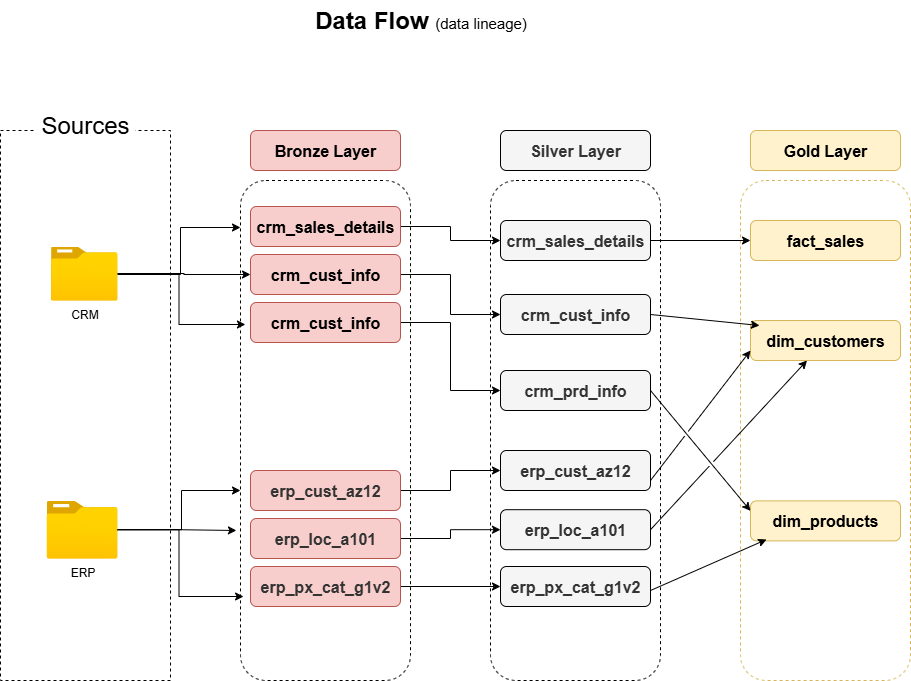

The diagram above was exported from draw.io. Its source (the exported page's mxGraphModel, read from the mxfile embedded in the PNG):
<mxGraphModel dx="1826" dy="785" grid="1" gridSize="10" guides="1" tooltips="1" connect="1" arrows="1" fold="1" page="0" pageScale="1" pageWidth="827" pageHeight="1169" math="0" shadow="0">
  <root>
    <mxCell id="0" />
    <mxCell id="1" parent="0" />
    <mxCell id="2nKkpXX7kZOB5fXJcrwe-1" value="" style="rounded=0;whiteSpace=wrap;html=1;fillColor=none;dashed=1;" parent="1" vertex="1">
      <mxGeometry x="-100" y="200" width="170" height="550" as="geometry" />
    </mxCell>
    <mxCell id="2nKkpXX7kZOB5fXJcrwe-2" value="&lt;font style=&quot;font-size: 24px;&quot;&gt;Sources&lt;/font&gt;" style="rounded=1;whiteSpace=wrap;html=1;strokeColor=none;fillColor=default;" parent="1" vertex="1">
      <mxGeometry x="-65" y="180" width="100" height="30" as="geometry" />
    </mxCell>
    <mxCell id="2nKkpXX7kZOB5fXJcrwe-15" style="edgeStyle=orthogonalEdgeStyle;rounded=0;orthogonalLoop=1;jettySize=auto;html=1;" parent="1" source="2nKkpXX7kZOB5fXJcrwe-3" target="2nKkpXX7kZOB5fXJcrwe-12" edge="1">
      <mxGeometry relative="1" as="geometry" />
    </mxCell>
    <mxCell id="2nKkpXX7kZOB5fXJcrwe-3" value="CRM" style="image;aspect=fixed;html=1;points=[];align=center;fontSize=12;image=img/lib/azure2/general/Folder_Blank.svg;" parent="1" vertex="1">
      <mxGeometry x="-49.5" y="316" width="66.53" height="54" as="geometry" />
    </mxCell>
    <mxCell id="2nKkpXX7kZOB5fXJcrwe-28" value="" style="edgeStyle=orthogonalEdgeStyle;rounded=0;orthogonalLoop=1;jettySize=auto;html=1;" parent="1" source="2nKkpXX7kZOB5fXJcrwe-4" target="2nKkpXX7kZOB5fXJcrwe-9" edge="1">
      <mxGeometry relative="1" as="geometry">
        <Array as="points">
          <mxPoint x="81" y="599" />
          <mxPoint x="81" y="560" />
        </Array>
      </mxGeometry>
    </mxCell>
    <mxCell id="2nKkpXX7kZOB5fXJcrwe-4" value="ERP" style="image;aspect=fixed;html=1;points=[];align=center;fontSize=12;image=img/lib/azure2/general/Folder_Blank.svg;" parent="1" vertex="1">
      <mxGeometry x="-53.96" y="570.38" width="70.99" height="57.62" as="geometry" />
    </mxCell>
    <mxCell id="2nKkpXX7kZOB5fXJcrwe-9" value="" style="rounded=1;whiteSpace=wrap;html=1;fillColor=none;strokeColor=default;dashed=1;" parent="1" vertex="1">
      <mxGeometry x="140" y="250" width="170" height="500" as="geometry" />
    </mxCell>
    <mxCell id="2nKkpXX7kZOB5fXJcrwe-10" value="&lt;font style=&quot;font-size: 16px;&quot;&gt;&lt;b&gt;Bronze Layer&lt;/b&gt;&lt;/font&gt;" style="rounded=1;whiteSpace=wrap;html=1;fillColor=#f8cecc;strokeColor=#b85450;" parent="1" vertex="1">
      <mxGeometry x="150" y="200" width="150" height="40" as="geometry" />
    </mxCell>
    <mxCell id="2nKkpXX7kZOB5fXJcrwe-41" style="edgeStyle=orthogonalEdgeStyle;rounded=0;orthogonalLoop=1;jettySize=auto;html=1;entryX=0;entryY=0.5;entryDx=0;entryDy=0;" parent="1" source="2nKkpXX7kZOB5fXJcrwe-11" target="2nKkpXX7kZOB5fXJcrwe-33" edge="1">
      <mxGeometry relative="1" as="geometry" />
    </mxCell>
    <mxCell id="2nKkpXX7kZOB5fXJcrwe-11" value="&lt;span style=&quot;font-size: 16px;&quot;&gt;&lt;b&gt;crm_sales_details&lt;/b&gt;&lt;/span&gt;" style="rounded=1;whiteSpace=wrap;html=1;fillColor=#f8cecc;strokeColor=#b85450;" parent="1" vertex="1">
      <mxGeometry x="150" y="276" width="150" height="40" as="geometry" />
    </mxCell>
    <mxCell id="2nKkpXX7kZOB5fXJcrwe-43" style="edgeStyle=orthogonalEdgeStyle;rounded=0;orthogonalLoop=1;jettySize=auto;html=1;entryX=0;entryY=0.5;entryDx=0;entryDy=0;" parent="1" source="2nKkpXX7kZOB5fXJcrwe-12" target="2nKkpXX7kZOB5fXJcrwe-34" edge="1">
      <mxGeometry relative="1" as="geometry" />
    </mxCell>
    <mxCell id="2nKkpXX7kZOB5fXJcrwe-12" value="&lt;span style=&quot;font-size: 16px;&quot;&gt;&lt;b&gt;crm_cust_info&lt;/b&gt;&lt;/span&gt;" style="rounded=1;whiteSpace=wrap;html=1;fillColor=#f8cecc;strokeColor=#b85450;" parent="1" vertex="1">
      <mxGeometry x="150" y="324" width="150" height="40" as="geometry" />
    </mxCell>
    <mxCell id="2nKkpXX7kZOB5fXJcrwe-44" style="edgeStyle=orthogonalEdgeStyle;rounded=0;orthogonalLoop=1;jettySize=auto;html=1;entryX=0;entryY=0.5;entryDx=0;entryDy=0;" parent="1" source="2nKkpXX7kZOB5fXJcrwe-13" target="2nKkpXX7kZOB5fXJcrwe-35" edge="1">
      <mxGeometry relative="1" as="geometry" />
    </mxCell>
    <mxCell id="2nKkpXX7kZOB5fXJcrwe-13" value="&lt;span style=&quot;font-size: 16px;&quot;&gt;&lt;b&gt;crm_cust_info&lt;/b&gt;&lt;/span&gt;" style="rounded=1;whiteSpace=wrap;html=1;fillColor=#f8cecc;strokeColor=#b85450;" parent="1" vertex="1">
      <mxGeometry x="150" y="372" width="150" height="40" as="geometry" />
    </mxCell>
    <mxCell id="2nKkpXX7kZOB5fXJcrwe-16" style="edgeStyle=orthogonalEdgeStyle;rounded=0;orthogonalLoop=1;jettySize=auto;html=1;entryX=0;entryY=0.094;entryDx=0;entryDy=0;entryPerimeter=0;" parent="1" source="2nKkpXX7kZOB5fXJcrwe-3" target="2nKkpXX7kZOB5fXJcrwe-9" edge="1">
      <mxGeometry relative="1" as="geometry">
        <Array as="points">
          <mxPoint x="80" y="344" />
          <mxPoint x="80" y="297" />
        </Array>
      </mxGeometry>
    </mxCell>
    <mxCell id="2nKkpXX7kZOB5fXJcrwe-17" style="edgeStyle=orthogonalEdgeStyle;rounded=0;orthogonalLoop=1;jettySize=auto;html=1;entryX=0.029;entryY=0.288;entryDx=0;entryDy=0;entryPerimeter=0;" parent="1" source="2nKkpXX7kZOB5fXJcrwe-3" target="2nKkpXX7kZOB5fXJcrwe-9" edge="1">
      <mxGeometry relative="1" as="geometry" />
    </mxCell>
    <mxCell id="2nKkpXX7kZOB5fXJcrwe-45" style="edgeStyle=orthogonalEdgeStyle;rounded=0;orthogonalLoop=1;jettySize=auto;html=1;entryX=0;entryY=0.5;entryDx=0;entryDy=0;" parent="1" source="2nKkpXX7kZOB5fXJcrwe-18" target="2nKkpXX7kZOB5fXJcrwe-36" edge="1">
      <mxGeometry relative="1" as="geometry" />
    </mxCell>
    <mxCell id="2nKkpXX7kZOB5fXJcrwe-18" value="&lt;b style=&quot;color: rgb(51, 51, 51); font-size: 16px;&quot;&gt;erp_cust_az12&lt;/b&gt;" style="rounded=1;whiteSpace=wrap;html=1;fillColor=#f8cecc;strokeColor=#b85450;" parent="1" vertex="1">
      <mxGeometry x="150" y="540" width="150" height="40" as="geometry" />
    </mxCell>
    <mxCell id="2nKkpXX7kZOB5fXJcrwe-46" style="edgeStyle=orthogonalEdgeStyle;rounded=0;orthogonalLoop=1;jettySize=auto;html=1;entryX=0;entryY=0.5;entryDx=0;entryDy=0;" parent="1" source="2nKkpXX7kZOB5fXJcrwe-19" target="2nKkpXX7kZOB5fXJcrwe-37" edge="1">
      <mxGeometry relative="1" as="geometry" />
    </mxCell>
    <mxCell id="2nKkpXX7kZOB5fXJcrwe-19" value="&lt;b style=&quot;color: rgb(51, 51, 51); font-size: 16px;&quot;&gt;erp_loc_a101&lt;/b&gt;" style="rounded=1;whiteSpace=wrap;html=1;fillColor=#f8cecc;strokeColor=#b85450;" parent="1" vertex="1">
      <mxGeometry x="150" y="588" width="150" height="40" as="geometry" />
    </mxCell>
    <mxCell id="2nKkpXX7kZOB5fXJcrwe-47" style="edgeStyle=orthogonalEdgeStyle;rounded=0;orthogonalLoop=1;jettySize=auto;html=1;" parent="1" source="2nKkpXX7kZOB5fXJcrwe-20" target="2nKkpXX7kZOB5fXJcrwe-38" edge="1">
      <mxGeometry relative="1" as="geometry" />
    </mxCell>
    <mxCell id="2nKkpXX7kZOB5fXJcrwe-20" value="&lt;b style=&quot;color: rgb(51, 51, 51); font-size: 16px;&quot;&gt;erp_px_cat_g1v2&lt;/b&gt;" style="rounded=1;whiteSpace=wrap;html=1;fillColor=#f8cecc;strokeColor=#b85450;" parent="1" vertex="1">
      <mxGeometry x="150" y="636" width="150" height="40" as="geometry" />
    </mxCell>
    <mxCell id="2nKkpXX7kZOB5fXJcrwe-27" style="edgeStyle=orthogonalEdgeStyle;rounded=0;orthogonalLoop=1;jettySize=auto;html=1;entryX=-0.024;entryY=0.7;entryDx=0;entryDy=0;entryPerimeter=0;" parent="1" source="2nKkpXX7kZOB5fXJcrwe-4" target="2nKkpXX7kZOB5fXJcrwe-9" edge="1">
      <mxGeometry relative="1" as="geometry" />
    </mxCell>
    <mxCell id="2nKkpXX7kZOB5fXJcrwe-29" style="edgeStyle=orthogonalEdgeStyle;rounded=0;orthogonalLoop=1;jettySize=auto;html=1;entryX=0.018;entryY=0.832;entryDx=0;entryDy=0;entryPerimeter=0;" parent="1" source="2nKkpXX7kZOB5fXJcrwe-4" target="2nKkpXX7kZOB5fXJcrwe-9" edge="1">
      <mxGeometry relative="1" as="geometry" />
    </mxCell>
    <mxCell id="2nKkpXX7kZOB5fXJcrwe-31" value="" style="rounded=1;whiteSpace=wrap;html=1;fillColor=none;strokeColor=default;dashed=1;fontColor=#333333;" parent="1" vertex="1">
      <mxGeometry x="390" y="250" width="170" height="500" as="geometry" />
    </mxCell>
    <mxCell id="2nKkpXX7kZOB5fXJcrwe-32" value="&lt;font style=&quot;font-size: 16px;&quot;&gt;&lt;b&gt;Silver Layer&lt;/b&gt;&lt;/font&gt;" style="rounded=1;whiteSpace=wrap;html=1;fillColor=#f5f5f5;strokeColor=default;fontColor=#333333;" parent="1" vertex="1">
      <mxGeometry x="400" y="200" width="150" height="40" as="geometry" />
    </mxCell>
    <mxCell id="2nKkpXX7kZOB5fXJcrwe-33" value="&lt;span style=&quot;font-size: 16px;&quot;&gt;&lt;b&gt;crm_sales_details&lt;/b&gt;&lt;/span&gt;" style="rounded=1;whiteSpace=wrap;html=1;fillColor=#f5f5f5;strokeColor=default;fontColor=#333333;" parent="1" vertex="1">
      <mxGeometry x="400" y="290" width="150" height="40" as="geometry" />
    </mxCell>
    <mxCell id="2nKkpXX7kZOB5fXJcrwe-34" value="&lt;span style=&quot;font-size: 16px;&quot;&gt;&lt;b&gt;crm_cust_info&lt;/b&gt;&lt;/span&gt;" style="rounded=1;whiteSpace=wrap;html=1;fillColor=#f5f5f5;strokeColor=default;fontColor=#333333;" parent="1" vertex="1">
      <mxGeometry x="400" y="364" width="150" height="40" as="geometry" />
    </mxCell>
    <mxCell id="2nKkpXX7kZOB5fXJcrwe-35" value="&lt;span style=&quot;font-size: 16px;&quot;&gt;&lt;b&gt;crm_prd_info&lt;/b&gt;&lt;/span&gt;" style="rounded=1;whiteSpace=wrap;html=1;fillColor=#f5f5f5;strokeColor=default;fontColor=#333333;" parent="1" vertex="1">
      <mxGeometry x="400" y="440" width="150" height="40" as="geometry" />
    </mxCell>
    <mxCell id="2nKkpXX7kZOB5fXJcrwe-36" value="&lt;span style=&quot;font-size: 16px;&quot;&gt;&lt;b&gt;erp_cust_az12&lt;/b&gt;&lt;/span&gt;" style="rounded=1;whiteSpace=wrap;html=1;fillColor=#f5f5f5;strokeColor=default;fontColor=#333333;" parent="1" vertex="1">
      <mxGeometry x="400" y="520" width="150" height="40" as="geometry" />
    </mxCell>
    <mxCell id="2nKkpXX7kZOB5fXJcrwe-37" value="&lt;span style=&quot;font-size: 16px;&quot;&gt;&lt;b&gt;erp_loc_a101&lt;/b&gt;&lt;/span&gt;" style="rounded=1;whiteSpace=wrap;html=1;fillColor=#f5f5f5;strokeColor=default;fontColor=#333333;" parent="1" vertex="1">
      <mxGeometry x="400" y="579.19" width="150" height="40" as="geometry" />
    </mxCell>
    <mxCell id="2nKkpXX7kZOB5fXJcrwe-38" value="&lt;span style=&quot;font-size: 16px;&quot;&gt;&lt;b&gt;erp_px_cat_g1v2&lt;/b&gt;&lt;/span&gt;" style="rounded=1;whiteSpace=wrap;html=1;fillColor=#f5f5f5;strokeColor=default;fontColor=#333333;" parent="1" vertex="1">
      <mxGeometry x="400" y="636" width="150" height="40" as="geometry" />
    </mxCell>
    <mxCell id="2nKkpXX7kZOB5fXJcrwe-50" value="" style="rounded=1;whiteSpace=wrap;html=1;fillColor=none;strokeColor=#d6b656;dashed=1;" parent="1" vertex="1">
      <mxGeometry x="640" y="250" width="170" height="500" as="geometry" />
    </mxCell>
    <mxCell id="2nKkpXX7kZOB5fXJcrwe-51" value="&lt;font style=&quot;font-size: 16px;&quot;&gt;&lt;b&gt;Gold Layer&lt;/b&gt;&lt;/font&gt;" style="rounded=1;whiteSpace=wrap;html=1;fillColor=#fff2cc;strokeColor=#d6b656;" parent="1" vertex="1">
      <mxGeometry x="650" y="200" width="150" height="40" as="geometry" />
    </mxCell>
    <mxCell id="2nKkpXX7kZOB5fXJcrwe-52" value="&lt;span style=&quot;font-size: 16px;&quot;&gt;&lt;b&gt;fact_sales&lt;/b&gt;&lt;/span&gt;" style="rounded=1;whiteSpace=wrap;html=1;fillColor=#fff2cc;strokeColor=#d6b656;" parent="1" vertex="1">
      <mxGeometry x="650" y="290" width="150" height="40" as="geometry" />
    </mxCell>
    <mxCell id="2nKkpXX7kZOB5fXJcrwe-53" value="&lt;span style=&quot;font-size: 16px;&quot;&gt;&lt;b&gt;dim_customers&lt;/b&gt;&lt;/span&gt;" style="rounded=1;whiteSpace=wrap;html=1;fillColor=#fff2cc;strokeColor=#d6b656;" parent="1" vertex="1">
      <mxGeometry x="650" y="390" width="150" height="40" as="geometry" />
    </mxCell>
    <mxCell id="2nKkpXX7kZOB5fXJcrwe-54" value="&lt;span style=&quot;font-size: 16px;&quot;&gt;&lt;b&gt;dim_products&lt;/b&gt;&lt;/span&gt;" style="rounded=1;whiteSpace=wrap;html=1;fillColor=#fff2cc;strokeColor=#d6b656;" parent="1" vertex="1">
      <mxGeometry x="650" y="570.38" width="150" height="40" as="geometry" />
    </mxCell>
    <mxCell id="2nKkpXX7kZOB5fXJcrwe-77" value="" style="endArrow=classic;html=1;rounded=0;exitX=1;exitY=0.5;exitDx=0;exitDy=0;jumpStyle=gap;" parent="1" source="2nKkpXX7kZOB5fXJcrwe-33" target="2nKkpXX7kZOB5fXJcrwe-52" edge="1">
      <mxGeometry width="50" height="50" relative="1" as="geometry">
        <mxPoint x="560" y="310" as="sourcePoint" />
        <mxPoint x="610" y="270" as="targetPoint" />
      </mxGeometry>
    </mxCell>
    <mxCell id="2nKkpXX7kZOB5fXJcrwe-80" value="" style="endArrow=classic;html=1;rounded=0;exitX=1;exitY=0.5;exitDx=0;exitDy=0;entryX=0;entryY=0.25;entryDx=0;entryDy=0;jumpStyle=gap;" parent="1" source="2nKkpXX7kZOB5fXJcrwe-35" target="2nKkpXX7kZOB5fXJcrwe-54" edge="1">
      <mxGeometry width="50" height="50" relative="1" as="geometry">
        <mxPoint x="590" y="410" as="sourcePoint" />
        <mxPoint x="684" y="456" as="targetPoint" />
      </mxGeometry>
    </mxCell>
    <mxCell id="2nKkpXX7kZOB5fXJcrwe-81" value="" style="endArrow=classic;html=1;rounded=0;exitX=1;exitY=0.75;exitDx=0;exitDy=0;entryX=0;entryY=0.75;entryDx=0;entryDy=0;jumpStyle=gap;" parent="1" source="2nKkpXX7kZOB5fXJcrwe-36" target="2nKkpXX7kZOB5fXJcrwe-53" edge="1">
      <mxGeometry width="50" height="50" relative="1" as="geometry">
        <mxPoint x="580" y="570" as="sourcePoint" />
        <mxPoint x="674" y="616" as="targetPoint" />
      </mxGeometry>
    </mxCell>
    <mxCell id="2nKkpXX7kZOB5fXJcrwe-82" value="" style="endArrow=classic;html=1;rounded=0;exitX=1;exitY=0.5;exitDx=0;exitDy=0;jumpStyle=gap;" parent="1" source="2nKkpXX7kZOB5fXJcrwe-37" target="2nKkpXX7kZOB5fXJcrwe-53" edge="1">
      <mxGeometry width="50" height="50" relative="1" as="geometry">
        <mxPoint x="570" y="620" as="sourcePoint" />
        <mxPoint x="670" y="650" as="targetPoint" />
      </mxGeometry>
    </mxCell>
    <mxCell id="2nKkpXX7kZOB5fXJcrwe-85" value="" style="endArrow=classic;html=1;rounded=0;exitX=1;exitY=0.6;exitDx=0;exitDy=0;exitPerimeter=0;entryX=0.107;entryY=0.965;entryDx=0;entryDy=0;entryPerimeter=0;jumpStyle=gap;" parent="1" source="2nKkpXX7kZOB5fXJcrwe-38" target="2nKkpXX7kZOB5fXJcrwe-54" edge="1">
      <mxGeometry width="50" height="50" relative="1" as="geometry">
        <mxPoint x="560" y="650" as="sourcePoint" />
        <mxPoint x="654" y="696" as="targetPoint" />
      </mxGeometry>
    </mxCell>
    <mxCell id="2nKkpXX7kZOB5fXJcrwe-88" value="" style="endArrow=classic;html=1;rounded=0;entryX=0.06;entryY=0.125;entryDx=0;entryDy=0;exitX=1;exitY=0.5;exitDx=0;exitDy=0;entryPerimeter=0;jumpStyle=gap;" parent="1" source="2nKkpXX7kZOB5fXJcrwe-34" target="2nKkpXX7kZOB5fXJcrwe-53" edge="1">
      <mxGeometry width="50" height="50" relative="1" as="geometry">
        <mxPoint x="580" y="350" as="sourcePoint" />
        <mxPoint x="670" y="355" as="targetPoint" />
      </mxGeometry>
    </mxCell>
    <mxCell id="qwJB-RbLO1qiHmCzJZkK-2" value="&lt;font style=&quot;&quot;&gt;&lt;span style=&quot;font-weight: bold; font-size: 24px;&quot;&gt;Data Flow &lt;/span&gt;&lt;font style=&quot;font-size: 15px;&quot;&gt;(data lineage)&lt;/font&gt;&lt;/font&gt;" style="text;html=1;align=center;verticalAlign=middle;resizable=0;points=[];autosize=1;strokeColor=none;fillColor=none;" vertex="1" parent="1">
      <mxGeometry x="200" y="70" width="240" height="40" as="geometry" />
    </mxCell>
  </root>
</mxGraphModel>